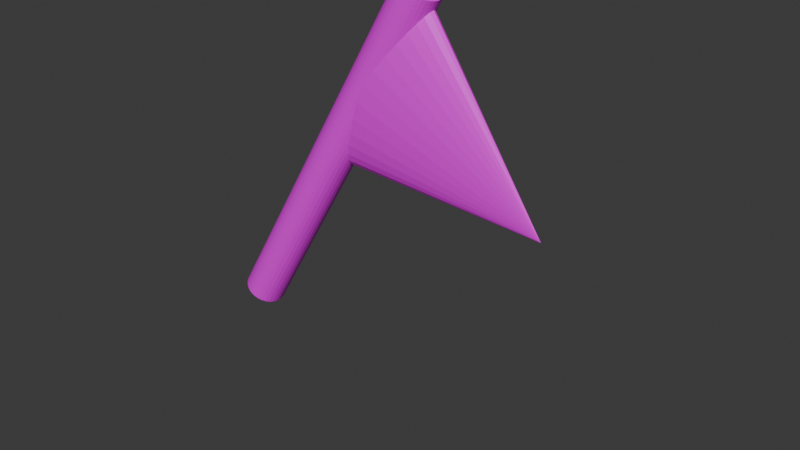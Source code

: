 # Source: goal.blend  (saved by Blender 4.4.32; exported with 4.5.12 LTS)
import bpy
from mathutils import Matrix  # noqa: F401  (used for matrix-valued properties, if any)

bpy.ops.wm.read_factory_settings(use_empty=True)
scene = bpy.context.scene
scene.name = 'Scene'

# ---- images (referenced by path relative to the original .blend; pixels are not part of the script)
import os
ASSET_DIR = os.environ.get("B2B_ASSET_DIR", "")  # directory of the original .blend (textures are referenced by path, not embedded)
HERE = os.path.dirname(os.path.abspath(__file__))  # packed textures are extracted next to this script under _unpacked/

def load_image(name, relpath, width, height, colorspace="sRGB"):
    """Load a texture the original file referenced (path relative to the .blend, or extracted next to this script)."""
    p = next((c for c in (os.path.join(HERE, relpath), os.path.join(ASSET_DIR, relpath)) if relpath and os.path.exists(c)), "")
    if p:
        img = bpy.data.images.load(p, check_existing=True)
        img.name = name
    else:  # same state as the original file: an image datablock whose file is absent (Cycles renders it pink)
        img = bpy.data.images.new(name, width, height)
        img.source = "FILE"
        img.filepath = "//" + (relpath or name)
    img.colorspace_settings.name = colorspace
    return img
img_goal_png = load_image('goal.png', 'goal.png', 1024, 1024, 'sRGB')

# ---- materials (node trees are filled in below, after node groups)
mat_x = bpy.data.materials.new('マテリアル')

# ---- material node trees
mat_x.use_nodes = True; mat_x.node_tree.nodes.clear()
_N = mat_x.node_tree.nodes; _L = mat_x.node_tree.links
n0 = _N.new('ShaderNodeBsdfPrincipled'); n0.name = 'プリンシプルBSDF'; n0.location = (10, 300)
n1 = _N.new('ShaderNodeOutputMaterial'); n1.name = 'マテリアル出力'; n1.location = (300, 300)
n2 = _N.new('ShaderNodeTexImage'); n2.name = '画像テクスチャ'; n2.location = (-280, 275)
n2.image = img_goal_png
_L.new(n0.outputs[0], n1.inputs[0])
_L.new(n2.outputs[0], n0.inputs[0])
n1.is_active_output = True

# ---- world
world_world = bpy.data.worlds.new('World'); scene.world = world_world
world_world.use_nodes = True; world_world.node_tree.nodes.clear()
_N = world_world.node_tree.nodes; _L = world_world.node_tree.links
n0 = _N.new('ShaderNodeOutputWorld'); n0.name = 'World Output'; n0.location = (300, 300)
n1 = _N.new('ShaderNodeBackground'); n1.name = 'Background'; n1.location = (10, 300)
n1.inputs[0].default_value = (0.05088, 0.05088, 0.05088, 1.0)
_L.new(n1.outputs[0], n0.inputs[0])
n0.is_active_output = True
world_world.color = (0.05088, 0.05088, 0.05088)
world_world.sun_shadow_jitter_overblur = 0.0

# ---- meshes
me_x = bpy.data.meshes.new('円柱')
me_x.from_pydata([(0.0, 1.0, -1.0), (0.0, 1.0, 1.0), (0.1951, 0.9808, -1.0), (0.1951, 0.9808, 1.0), (0.3827, 0.9239, -1.0), (0.3827, 0.9239, 1.0), (0.5556, 0.8315, -1.0), (0.5556, 0.8315, 1.0), (0.7071, 0.7071, -1.0), (0.7071, 0.7071, 1.0), (0.8315, 0.5556, -1.0), (0.8315, 0.5556, 1.0), (0.9239, 0.3827, -1.0), (0.9239, 0.3827, 1.0), (0.9808, 0.1951, -1.0), (0.9808, 0.1951, 1.0), (1.0, 0.0, -1.0), (1.0, 0.0, 1.0), (0.9808, -0.1951, -1.0), (0.9808, -0.1951, 1.0), (0.9239, -0.3827, -1.0), (0.9239, -0.3827, 1.0), (0.8315, -0.5556, -1.0), (0.8315, -0.5556, 1.0), (0.7071, -0.7071, -1.0), (0.7071, -0.7071, 1.0), (0.5556, -0.8315, -1.0), (0.5556, -0.8315, 1.0), (0.3827, -0.9239, -1.0), (0.3827, -0.9239, 1.0), (0.1951, -0.9808, -1.0), (0.1951, -0.9808, 1.0), (0.0, -1.0, -1.0), (0.0, -1.0, 1.0), (-0.1951, -0.9808, -1.0), (-0.1951, -0.9808, 1.0), (-0.3827, -0.9239, -1.0), (-0.3827, -0.9239, 1.0), (-0.5556, -0.8315, -1.0), (-0.5556, -0.8315, 1.0), (-0.7071, -0.7071, -1.0), (-0.7071, -0.7071, 1.0), (-0.8315, -0.5556, -1.0), (-0.8315, -0.5556, 1.0), (-0.9239, -0.3827, -1.0), (-0.9239, -0.3827, 1.0), (-0.9808, -0.1951, -1.0), (-0.9808, -0.1951, 1.0), (-1.0, 0.0, -1.0), (-1.0, 0.0, 1.0), (-0.9808, 0.1951, -1.0), (-0.9808, 0.1951, 1.0), (-0.9239, 0.3827, -1.0), (-0.9239, 0.3827, 1.0), (-0.8315, 0.5556, -1.0), (-0.8315, 0.5556, 1.0), (-0.7071, 0.7071, -1.0), (-0.7071, 0.7071, 1.0), (-0.5556, 0.8315, -1.0), (-0.5556, 0.8315, 1.0), (-0.3827, 0.9239, -1.0), (-0.3827, 0.9239, 1.0), (-0.1951, 0.9808, -1.0), (-0.1951, 0.9808, 1.0), (0.0, 1.0, 0.5), (0.0, 0.9808, 0.4025), (0.0, 0.9239, 0.3087), (0.0, 0.8315, 0.2222), (0.0, 0.7071, 0.1464), (0.0, 0.5556, 0.08427), (0.0, 0.3827, 0.03806), (0.0, 0.1951, 0.009607), (0.0, 0.0, 2.98e-08), (0.0, -0.1951, 0.009607), (0.0, -0.3827, 0.03806), (0.0, -0.5556, 0.08427), (0.0, -0.7071, 0.1464), (0.0, -0.8315, 0.2222), (0.0, -0.9239, 0.3087), (0.0, -0.9808, 0.4025), (0.0, -1.0, 0.5), (0.0, -0.9808, 0.5975), (0.0, -0.9239, 0.6913), (0.0, -0.8315, 0.7778), (0.0, -0.7071, 0.8536), (0.0, -0.5556, 0.9157), (0.0, -0.3827, 0.9619), (0.0, -0.1951, 0.9904), (0.0, 0.0, 1.0), (0.0, 0.1951, 0.9904), (0.0, 0.3827, 0.9619), (0.0, 0.5556, 0.9157), (0.0, 0.7071, 0.8536), (0.0, 0.8315, 0.7778), (0.0, 0.9239, 0.6913), (0.0, 0.9808, 0.5975), (10.0, 0.0, 0.5)], [], [(1, 2, 0), (3, 4, 2), (5, 6, 4), (7, 8, 6), (9, 10, 8), (11, 12, 10), (13, 14, 12), (15, 16, 14), (17, 18, 16), (19, 20, 18), (21, 22, 20), (23, 24, 22), (25, 26, 24), (27, 28, 26), (29, 30, 28), (31, 32, 30), (33, 34, 32), (35, 36, 34), (37, 38, 36), (39, 40, 38), (41, 42, 40), (43, 44, 42), (45, 46, 44), (47, 48, 46), (49, 50, 48), (51, 52, 50), (53, 54, 52), (55, 56, 54), (57, 58, 56), (59, 60, 58), (37, 21, 5), (61, 62, 60), (63, 0, 62), (30, 46, 62), (64, 96, 65), (65, 96, 66), (66, 96, 67), (67, 96, 68), (68, 96, 69), (69, 96, 70), (70, 96, 71), (71, 96, 72), (72, 96, 73), (73, 96, 74), (74, 96, 75), (75, 96, 76), (76, 96, 77), (77, 96, 78), (78, 96, 79), (79, 96, 80), (80, 96, 81), (81, 96, 82), (82, 96, 83), (83, 96, 84), (84, 96, 85), (85, 96, 86), (86, 96, 87), (87, 96, 88), (88, 96, 89), (89, 96, 90), (90, 96, 91), (91, 96, 92), (92, 96, 93), (93, 96, 94), (93, 94, 67), (94, 96, 95), (95, 96, 64), (1, 3, 2), (3, 5, 4), (5, 7, 6), (7, 9, 8), (9, 11, 10), (11, 13, 12), (13, 15, 14), (15, 17, 16), (17, 19, 18), (19, 21, 20), (21, 23, 22), (23, 25, 24), (25, 27, 26), (27, 29, 28), (29, 31, 30), (31, 33, 32), (33, 35, 34), (35, 37, 36), (37, 39, 38), (39, 41, 40), (41, 43, 42), (43, 45, 44), (45, 47, 46), (47, 49, 48), (49, 51, 50), (51, 53, 52), (53, 55, 54), (55, 57, 56), (57, 59, 58), (59, 61, 60), (5, 3, 1), (1, 63, 5), (63, 61, 5), (61, 59, 57), (57, 55, 53), (53, 51, 49), (49, 47, 53), (47, 45, 53), (45, 43, 41), (41, 39, 37), (37, 35, 29), (35, 33, 29), (33, 31, 29), (29, 27, 25), (25, 23, 21), (21, 19, 13), (19, 17, 13), (17, 15, 13), (13, 11, 9), (9, 7, 5), (61, 57, 5), (57, 53, 5), (45, 41, 53), (41, 37, 53), (29, 25, 37), (25, 21, 37), (13, 9, 21), (9, 5, 21), (5, 53, 37), (61, 63, 62), (63, 1, 0), (62, 0, 2), (2, 4, 6), (6, 8, 10), (10, 12, 14), (14, 16, 18), (18, 20, 22), (22, 24, 26), (26, 28, 30), (30, 32, 34), (34, 36, 38), (38, 40, 42), (42, 44, 46), (46, 48, 50), (50, 52, 54), (54, 56, 58), (58, 60, 62), (62, 2, 14), (2, 6, 14), (6, 10, 14), (14, 18, 30), (18, 22, 30), (22, 26, 30), (30, 34, 46), (34, 38, 46), (38, 42, 46), (46, 50, 62), (50, 54, 62), (54, 58, 62), (62, 14, 30), (95, 64, 65), (65, 66, 95), (66, 67, 94), (95, 66, 94), (67, 68, 92), (68, 69, 91), (69, 70, 91), (70, 71, 90), (91, 70, 90), (71, 72, 88), (72, 73, 87), (73, 74, 87), (74, 75, 86), (87, 74, 86), (75, 76, 84), (76, 77, 83), (77, 78, 83), (78, 79, 82), (83, 78, 82), (79, 80, 81), (81, 82, 79), (83, 84, 76), (84, 85, 75), (85, 86, 75), (87, 88, 72), (88, 89, 71), (89, 90, 71), (91, 92, 68), (92, 93, 67)])
_uv = me_x.uv_layers.new(name='UVマップ')
_uv.uv.foreach_set('vector', [0.9913, 0.008679, 0.691, 0.02745, 0.691, 0.008679, 0.9913, 0.02745, 0.691, 0.04622, 0.691, 0.02745, 0.9913, 0.04622, 0.691, 0.06499, 0.691, 0.04622, 0.9913, 0.06499, 0.691, 0.08376, 0.691, 0.06499, 0.9913, 0.08376, 0.691, 0.1025, 0.691, 0.08376, 0.9913, 0.1025, 0.691, 0.1213, 0.691, 0.1025, 0.9913, 0.1213, 0.691, 0.1401, 0.691, 0.1213, 0.9913, 0.1401, 0.691, 0.1588, 0.691, 0.1401, 0.9913, 0.1588, 0.691, 0.1776, 0.691, 0.1588, 0.9913, 0.1776, 0.691, 0.1964, 0.691, 0.1776, 0.9913, 0.1964, 0.691, 0.2151, 0.691, 0.1964, 0.9913, 0.2151, 0.691, 0.2339, 0.691, 0.2151, 0.9913, 0.2339, 0.691, 0.2527, 0.691, 0.2339, 0.9913, 0.2527, 0.691, 0.2714, 0.691, 0.2527, 0.9913, 0.2714, 0.691, 0.2902, 0.691, 0.2714, 0.9913, 0.2902, 0.691, 0.309, 0.691, 0.2902, 0.9913, 0.309, 0.691, 0.3278, 0.691, 0.309, 0.9913, 0.3278, 0.691, 0.3465, 0.691, 0.3278, 0.9913, 0.3465, 0.691, 0.3653, 0.691, 0.3465, 0.9913, 0.3653, 0.691, 0.3841, 0.691, 0.3653, 0.9913, 0.3841, 0.691, 0.4028, 0.691, 0.3841, 0.9913, 0.4028, 0.691, 0.4216, 0.691, 0.4028, 0.9913, 0.4216, 0.691, 0.4404, 0.691, 0.4216, 0.9913, 0.4404, 0.691, 0.4591, 0.691, 0.4404, 0.9913, 0.4591, 0.691, 0.4779, 0.691, 0.4591, 0.9913, 0.4779, 0.691, 0.4967, 0.691, 0.4779, 0.9913, 0.4967, 0.691, 0.5154, 0.691, 0.4967, 0.9913, 0.5154, 0.691, 0.5342, 0.691, 0.5154, 0.9913, 0.5342, 0.691, 0.553, 0.691, 0.5342, 0.9913, 0.553, 0.691, 0.5718, 0.691, 0.553, 0.4405, 0.7046, 0.4898, 0.8669, 0.3275, 0.9161, 0.9913, 0.5718, 0.691, 0.5905, 0.691, 0.5718, 0.9913, 0.5905, 0.691, 0.6093, 0.691, 0.5905, 0.07148, 0.7046, 0.02226, 0.8669, 0.1845, 0.9161, 0.3739, 0.6737, 0.3412, 0.3412, 0.4382, 0.6609, 0.4382, 0.6609, 0.3412, 0.3412, 0.4987, 0.6358, 0.4987, 0.6358, 0.3412, 0.3412, 0.5531, 0.5994, 0.5531, 0.5994, 0.3412, 0.3412, 0.5994, 0.5531, 0.5994, 0.5531, 0.3412, 0.3412, 0.6358, 0.4987, 0.6358, 0.4987, 0.3412, 0.3412, 0.6609, 0.4382, 0.6609, 0.4382, 0.3412, 0.3412, 0.6737, 0.3739, 0.6737, 0.3739, 0.3412, 0.3412, 0.6737, 0.3084, 0.6737, 0.3084, 0.3412, 0.3412, 0.6609, 0.2442, 0.6609, 0.2442, 0.3412, 0.3412, 0.6358, 0.1837, 0.6358, 0.1837, 0.3412, 0.3412, 0.5994, 0.1292, 0.5994, 0.1292, 0.3412, 0.3412, 0.5531, 0.08291, 0.5531, 0.08291, 0.3412, 0.3412, 0.4987, 0.04652, 0.4987, 0.04652, 0.3412, 0.3412, 0.4382, 0.02146, 0.4382, 0.02146, 0.3412, 0.3412, 0.3739, 0.008679, 0.3739, 0.008679, 0.3412, 0.3412, 0.3084, 0.008679, 0.3084, 0.008679, 0.3412, 0.3412, 0.2442, 0.02146, 0.2442, 0.02146, 0.3412, 0.3412, 0.1837, 0.04652, 0.1837, 0.04652, 0.3412, 0.3412, 0.1292, 0.08291, 0.1292, 0.08291, 0.3412, 0.3412, 0.08291, 0.1292, 0.08291, 0.1292, 0.3412, 0.3412, 0.04652, 0.1837, 0.04652, 0.1837, 0.3412, 0.3412, 0.02146, 0.2442, 0.02146, 0.2442, 0.3412, 0.3412, 0.008679, 0.3084, 0.008679, 0.3084, 0.3412, 0.3412, 0.008679, 0.3739, 0.008679, 0.3739, 0.3412, 0.3412, 0.02146, 0.4382, 0.02146, 0.4382, 0.3412, 0.3412, 0.04652, 0.4987, 0.04652, 0.4987, 0.3412, 0.3412, 0.08291, 0.5531, 0.08291, 0.5531, 0.3412, 0.3412, 0.1292, 0.5994, 0.1292, 0.5994, 0.3412, 0.3412, 0.1837, 0.6358, 0.1837, 0.6358, 0.3412, 0.3412, 0.2442, 0.6609, 0.5207, 0.7671, 0.5207, 0.7837, 0.5651, 0.8502, 0.2442, 0.6609, 0.3412, 0.3412, 0.3084, 0.6737, 0.3084, 0.6737, 0.3412, 0.3412, 0.3739, 0.6737, 0.9913, 0.008679, 0.9913, 0.02745, 0.691, 0.02745, 0.9913, 0.02745, 0.9913, 0.04622, 0.691, 0.04622, 0.9913, 0.04622, 0.9913, 0.06499, 0.691, 0.06499, 0.9913, 0.06499, 0.9913, 0.08376, 0.691, 0.08376, 0.9913, 0.08376, 0.9913, 0.1025, 0.691, 0.1025, 0.9913, 0.1025, 0.9913, 0.1213, 0.691, 0.1213, 0.9913, 0.1213, 0.9913, 0.1401, 0.691, 0.1401, 0.9913, 0.1401, 0.9913, 0.1588, 0.691, 0.1588, 0.9913, 0.1588, 0.9913, 0.1776, 0.691, 0.1776, 0.9913, 0.1776, 0.9913, 0.1964, 0.691, 0.1964, 0.9913, 0.1964, 0.9913, 0.2151, 0.691, 0.2151, 0.9913, 0.2151, 0.9913, 0.2339, 0.691, 0.2339, 0.9913, 0.2339, 0.9913, 0.2527, 0.691, 0.2527, 0.9913, 0.2527, 0.9913, 0.2714, 0.691, 0.2714, 0.9913, 0.2714, 0.9913, 0.2902, 0.691, 0.2902, 0.9913, 0.2902, 0.9913, 0.309, 0.691, 0.309, 0.9913, 0.309, 0.9913, 0.3278, 0.691, 0.3278, 0.9913, 0.3278, 0.9913, 0.3465, 0.691, 0.3465, 0.9913, 0.3465, 0.9913, 0.3653, 0.691, 0.3653, 0.9913, 0.3653, 0.9913, 0.3841, 0.691, 0.3841, 0.9913, 0.3841, 0.9913, 0.4028, 0.691, 0.4028, 0.9913, 0.4028, 0.9913, 0.4216, 0.691, 0.4216, 0.9913, 0.4216, 0.9913, 0.4404, 0.691, 0.4404, 0.9913, 0.4404, 0.9913, 0.4591, 0.691, 0.4591, 0.9913, 0.4591, 0.9913, 0.4779, 0.691, 0.4779, 0.9913, 0.4779, 0.9913, 0.4967, 0.691, 0.4967, 0.9913, 0.4967, 0.9913, 0.5154, 0.691, 0.5154, 0.9913, 0.5154, 0.9913, 0.5342, 0.691, 0.5342, 0.9913, 0.5342, 0.9913, 0.553, 0.691, 0.553, 0.9913, 0.553, 0.9913, 0.5718, 0.691, 0.5718, 0.3275, 0.9161, 0.3079, 0.903, 0.2913, 0.8864, 0.2913, 0.8864, 0.2783, 0.8669, 0.3275, 0.9161, 0.2783, 0.8669, 0.2693, 0.8451, 0.3275, 0.9161, 0.2693, 0.8451, 0.2647, 0.8221, 0.2647, 0.7986, 0.2647, 0.7986, 0.2693, 0.7755, 0.2783, 0.7538, 0.2783, 0.7538, 0.2913, 0.7343, 0.3079, 0.7177, 0.3079, 0.7177, 0.3275, 0.7046, 0.2783, 0.7538, 0.3275, 0.7046, 0.3492, 0.6956, 0.2783, 0.7538, 0.3492, 0.6956, 0.3723, 0.691, 0.3958, 0.691, 0.3958, 0.691, 0.4188, 0.6956, 0.4405, 0.7046, 0.4405, 0.7046, 0.4601, 0.7177, 0.4987, 0.7755, 0.4601, 0.7177, 0.4767, 0.7343, 0.4987, 0.7755, 0.4767, 0.7343, 0.4898, 0.7538, 0.4987, 0.7755, 0.4987, 0.7755, 0.5033, 0.7986, 0.5033, 0.8221, 0.5033, 0.8221, 0.4987, 0.8451, 0.4898, 0.8669, 0.4898, 0.8669, 0.4767, 0.8864, 0.4188, 0.9251, 0.4767, 0.8864, 0.4601, 0.903, 0.4188, 0.9251, 0.4601, 0.903, 0.4405, 0.9161, 0.4188, 0.9251, 0.4188, 0.9251, 0.3958, 0.9297, 0.3723, 0.9297, 0.3723, 0.9297, 0.3492, 0.9251, 0.3275, 0.9161, 0.2693, 0.8451, 0.2647, 0.7986, 0.3275, 0.9161, 0.2647, 0.7986, 0.2783, 0.7538, 0.3275, 0.9161, 0.3492, 0.6956, 0.3958, 0.691, 0.2783, 0.7538, 0.3958, 0.691, 0.4405, 0.7046, 0.2783, 0.7538, 0.4987, 0.7755, 0.5033, 0.8221, 0.4405, 0.7046, 0.5033, 0.8221, 0.4898, 0.8669, 0.4405, 0.7046, 0.4188, 0.9251, 0.3723, 0.9297, 0.4898, 0.8669, 0.3723, 0.9297, 0.3275, 0.9161, 0.4898, 0.8669, 0.3275, 0.9161, 0.2783, 0.7538, 0.4405, 0.7046, 0.9913, 0.5718, 0.9913, 0.5905, 0.691, 0.5905, 0.9913, 0.5905, 0.9913, 0.6093, 0.691, 0.6093, 0.1845, 0.9161, 0.2041, 0.903, 0.2207, 0.8864, 0.2207, 0.8864, 0.2337, 0.8669, 0.2427, 0.8451, 0.2427, 0.8451, 0.2473, 0.8221, 0.2473, 0.7986, 0.2473, 0.7986, 0.2427, 0.7755, 0.2337, 0.7538, 0.2337, 0.7538, 0.2207, 0.7343, 0.2041, 0.7177, 0.2041, 0.7177, 0.1845, 0.7046, 0.1628, 0.6956, 0.1628, 0.6956, 0.1398, 0.691, 0.1163, 0.691, 0.1163, 0.691, 0.0932, 0.6956, 0.07148, 0.7046, 0.07148, 0.7046, 0.05194, 0.7177, 0.03532, 0.7343, 0.03532, 0.7343, 0.02226, 0.7538, 0.01326, 0.7755, 0.01326, 0.7755, 0.008679, 0.7986, 0.008679, 0.8221, 0.008679, 0.8221, 0.01326, 0.8451, 0.02226, 0.8669, 0.02226, 0.8669, 0.03532, 0.8864, 0.05194, 0.903, 0.05194, 0.903, 0.07148, 0.9161, 0.0932, 0.9251, 0.0932, 0.9251, 0.1163, 0.9297, 0.1398, 0.9297, 0.1398, 0.9297, 0.1628, 0.9251, 0.1845, 0.9161, 0.1845, 0.9161, 0.2207, 0.8864, 0.2337, 0.7538, 0.2207, 0.8864, 0.2427, 0.8451, 0.2337, 0.7538, 0.2427, 0.8451, 0.2473, 0.7986, 0.2337, 0.7538, 0.2337, 0.7538, 0.2041, 0.7177, 0.07148, 0.7046, 0.2041, 0.7177, 0.1628, 0.6956, 0.07148, 0.7046, 0.1628, 0.6956, 0.1163, 0.691, 0.07148, 0.7046, 0.07148, 0.7046, 0.03532, 0.7343, 0.02226, 0.8669, 0.03532, 0.7343, 0.01326, 0.7755, 0.02226, 0.8669, 0.01326, 0.7755, 0.008679, 0.8221, 0.02226, 0.8669, 0.02226, 0.8669, 0.05194, 0.903, 0.1845, 0.9161, 0.05194, 0.903, 0.0932, 0.9251, 0.1845, 0.9161, 0.0932, 0.9251, 0.1398, 0.9297, 0.1845, 0.9161, 0.1845, 0.9161, 0.2337, 0.7538, 0.07148, 0.7046, 0.5239, 0.8, 0.5303, 0.8154, 0.5395, 0.8292, 0.5395, 0.8292, 0.5513, 0.8409, 0.5239, 0.8, 0.5513, 0.8409, 0.5651, 0.8502, 0.5207, 0.7837, 0.5239, 0.8, 0.5513, 0.8409, 0.5207, 0.7837, 0.5651, 0.8502, 0.5805, 0.8565, 0.5239, 0.7508, 0.5805, 0.8565, 0.5968, 0.8598, 0.5303, 0.7354, 0.5968, 0.8598, 0.6134, 0.8598, 0.5303, 0.7354, 0.6134, 0.8598, 0.6297, 0.8565, 0.5395, 0.7216, 0.5303, 0.7354, 0.6134, 0.8598, 0.5395, 0.7216, 0.6297, 0.8565, 0.645, 0.8502, 0.5651, 0.7006, 0.645, 0.8502, 0.6589, 0.8409, 0.5805, 0.6943, 0.6589, 0.8409, 0.6706, 0.8292, 0.5805, 0.6943, 0.6706, 0.8292, 0.6798, 0.8154, 0.5968, 0.691, 0.5805, 0.6943, 0.6706, 0.8292, 0.5968, 0.691, 0.6798, 0.8154, 0.6862, 0.8, 0.6297, 0.6943, 0.6862, 0.8, 0.6894, 0.7837, 0.645, 0.7006, 0.6894, 0.7837, 0.6894, 0.7671, 0.645, 0.7006, 0.6894, 0.7671, 0.6862, 0.7508, 0.6589, 0.7099, 0.645, 0.7006, 0.6894, 0.7671, 0.6589, 0.7099, 0.6862, 0.7508, 0.6798, 0.7354, 0.6706, 0.7216, 0.6706, 0.7216, 0.6589, 0.7099, 0.6862, 0.7508, 0.645, 0.7006, 0.6297, 0.6943, 0.6862, 0.8, 0.6297, 0.6943, 0.6134, 0.691, 0.6798, 0.8154, 0.6134, 0.691, 0.5968, 0.691, 0.6798, 0.8154, 0.5805, 0.6943, 0.5651, 0.7006, 0.645, 0.8502, 0.5651, 0.7006, 0.5513, 0.7099, 0.6297, 0.8565, 0.5513, 0.7099, 0.5395, 0.7216, 0.6297, 0.8565, 0.5303, 0.7354, 0.5239, 0.7508, 0.5805, 0.8565, 0.5239, 0.7508, 0.5207, 0.7671, 0.5651, 0.8502])
me_x.materials.append(mat_x)
me_x.update()

# ---- objects
ob_x = bpy.data.objects.new('円柱', me_x)

# ---- transforms, parenting, visibility, modifiers, constraints
ob_x.location = (0.0, 0.0, 0.0)
ob_x.rotation_euler = (0.0, 0.5236, 0.0)
ob_x.scale = (0.1, 0.1, 1.0)

# ---- collection membership
scene.collection.objects.link(ob_x)

# ---- scene / render settings (as saved in the file)
scene.frame_start = 1; scene.frame_end = 250; scene.frame_set(1)
scene.render.engine = 'BLENDER_EEVEE_NEXT'
bpy.context.view_layer.update()

# ---- added for rendering (the .blend has no active camera and no usable light): camera, sun
cam_auto = bpy.data.cameras.new('AutoCamera')
cam_auto.lens = 50.0
cam_auto.sensor_width = 36.0
cam_auto.clip_end = 1000.0
ob_auto_camera = bpy.data.objects.new('AutoCamera', cam_auto)
scene.collection.objects.link(ob_auto_camera)
ob_auto_camera.location = (3.1747, -3.34199, 2.00299)
ob_auto_camera.rotation_euler = (1.09748, -7.21219e-08, 0.694738)
scene.camera = ob_auto_camera
light_auto_sun = bpy.data.lights.new('AutoSun', 'SUN')
light_auto_sun.energy = 3.0
light_auto_sun.angle = 0.0523599
ob_auto_sun = bpy.data.objects.new('AutoSun', light_auto_sun)
scene.collection.objects.link(ob_auto_sun)
ob_auto_sun.rotation_euler = (0.872665, 0.174533, 0.523599)
bpy.context.view_layer.update()
